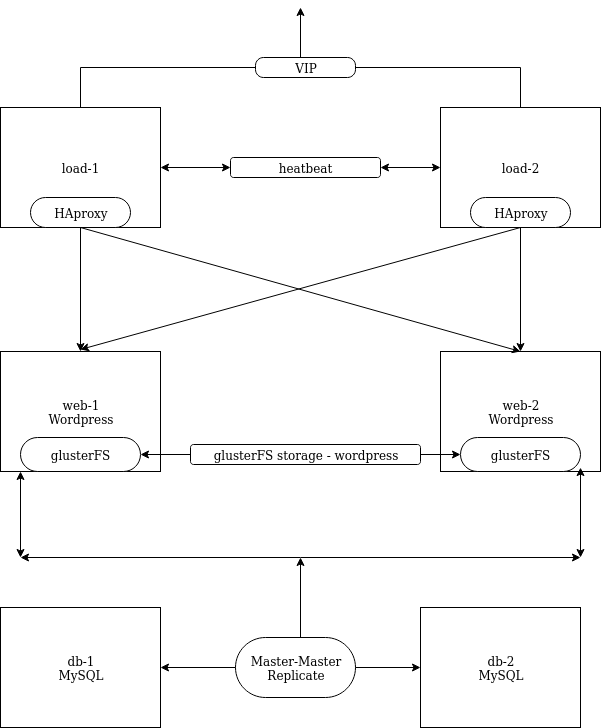

The diagram above was exported from draw.io. Its source (the exported page's mxGraphModel, read from the mxfile embedded in the PNG):
<mxGraphModel dx="1341" dy="762" grid="1" gridSize="10" guides="1" tooltips="1" connect="1" arrows="1" fold="1" page="1" pageScale="1" pageWidth="827" pageHeight="1169" math="0" shadow="0">
  <root>
    <mxCell id="0" />
    <mxCell id="1" parent="0" />
    <mxCell id="a0MHgVytl7Csbuzh6NBZ-1" value="load-1" style="rounded=0;whiteSpace=wrap;html=1;" parent="1" vertex="1">
      <mxGeometry x="120" y="280" width="160" height="120" as="geometry" />
    </mxCell>
    <mxCell id="a0MHgVytl7Csbuzh6NBZ-2" value="load-2" style="rounded=0;whiteSpace=wrap;html=1;" parent="1" vertex="1">
      <mxGeometry x="560" y="280" width="160" height="120" as="geometry" />
    </mxCell>
    <mxCell id="a0MHgVytl7Csbuzh6NBZ-3" value="&lt;div&gt;web-2&lt;/div&gt;&lt;div&gt;Wordpress&lt;br&gt;&lt;/div&gt;" style="rounded=0;whiteSpace=wrap;html=1;" parent="1" vertex="1">
      <mxGeometry x="560" y="524" width="160" height="120" as="geometry" />
    </mxCell>
    <mxCell id="a0MHgVytl7Csbuzh6NBZ-4" value="&lt;div&gt;web-1&lt;/div&gt;&lt;div&gt;Wordpress&lt;br&gt;&lt;/div&gt;" style="rounded=0;whiteSpace=wrap;html=1;" parent="1" vertex="1">
      <mxGeometry x="120" y="524" width="160" height="120" as="geometry" />
    </mxCell>
    <mxCell id="a0MHgVytl7Csbuzh6NBZ-5" value="db-2&lt;br&gt;MySQL" style="rounded=0;whiteSpace=wrap;html=1;" parent="1" vertex="1">
      <mxGeometry x="540" y="780" width="160" height="120" as="geometry" />
    </mxCell>
    <mxCell id="a0MHgVytl7Csbuzh6NBZ-6" value="db-1&lt;br&gt;MySQL" style="rounded=0;whiteSpace=wrap;html=1;" parent="1" vertex="1">
      <mxGeometry x="120" y="780" width="160" height="120" as="geometry" />
    </mxCell>
    <mxCell id="a0MHgVytl7Csbuzh6NBZ-7" value="" style="endArrow=classic;startArrow=classic;html=1;" parent="1" source="a0MHgVytl7Csbuzh6NBZ-12" target="a0MHgVytl7Csbuzh6NBZ-2" edge="1">
      <mxGeometry width="50" height="50" relative="1" as="geometry">
        <mxPoint x="120" y="870" as="sourcePoint" />
        <mxPoint x="170" y="820" as="targetPoint" />
        <Array as="points" />
      </mxGeometry>
    </mxCell>
    <mxCell id="a0MHgVytl7Csbuzh6NBZ-8" value="glusterFS" style="rounded=1;whiteSpace=wrap;html=1;arcSize=50;" parent="1" vertex="1">
      <mxGeometry x="140" y="610" width="120" height="34" as="geometry" />
    </mxCell>
    <mxCell id="a0MHgVytl7Csbuzh6NBZ-9" value="glusterFS" style="rounded=1;whiteSpace=wrap;html=1;arcSize=50;" parent="1" vertex="1">
      <mxGeometry x="580" y="610" width="120" height="34" as="geometry" />
    </mxCell>
    <mxCell id="a0MHgVytl7Csbuzh6NBZ-11" value="HAproxy" style="rounded=1;whiteSpace=wrap;html=1;arcSize=50;" parent="1" vertex="1">
      <mxGeometry x="590" y="370" width="100" height="30" as="geometry" />
    </mxCell>
    <mxCell id="a0MHgVytl7Csbuzh6NBZ-13" value="HAproxy" style="rounded=1;whiteSpace=wrap;html=1;arcSize=50;" parent="1" vertex="1">
      <mxGeometry x="150" y="370" width="100" height="30" as="geometry" />
    </mxCell>
    <mxCell id="a0MHgVytl7Csbuzh6NBZ-15" value="" style="endArrow=classic;html=1;entryX=0.5;entryY=0;entryDx=0;entryDy=0;exitX=0.5;exitY=1;exitDx=0;exitDy=0;" parent="1" source="a0MHgVytl7Csbuzh6NBZ-13" target="a0MHgVytl7Csbuzh6NBZ-3" edge="1">
      <mxGeometry width="50" height="50" relative="1" as="geometry">
        <mxPoint x="120" y="970" as="sourcePoint" />
        <mxPoint x="170" y="920" as="targetPoint" />
      </mxGeometry>
    </mxCell>
    <mxCell id="a0MHgVytl7Csbuzh6NBZ-16" value="" style="endArrow=classic;html=1;exitX=0.5;exitY=1;exitDx=0;exitDy=0;entryX=0.5;entryY=0;entryDx=0;entryDy=0;" parent="1" source="a0MHgVytl7Csbuzh6NBZ-13" target="a0MHgVytl7Csbuzh6NBZ-4" edge="1">
      <mxGeometry width="50" height="50" relative="1" as="geometry">
        <mxPoint x="120" y="970" as="sourcePoint" />
        <mxPoint x="170" y="920" as="targetPoint" />
      </mxGeometry>
    </mxCell>
    <mxCell id="a0MHgVytl7Csbuzh6NBZ-17" value="" style="endArrow=classic;html=1;exitX=0.5;exitY=1;exitDx=0;exitDy=0;" parent="1" source="a0MHgVytl7Csbuzh6NBZ-11" edge="1">
      <mxGeometry width="50" height="50" relative="1" as="geometry">
        <mxPoint x="120" y="970" as="sourcePoint" />
        <mxPoint x="200" y="522" as="targetPoint" />
      </mxGeometry>
    </mxCell>
    <mxCell id="a0MHgVytl7Csbuzh6NBZ-18" value="" style="endArrow=classic;html=1;" parent="1" target="a0MHgVytl7Csbuzh6NBZ-3" edge="1">
      <mxGeometry width="50" height="50" relative="1" as="geometry">
        <mxPoint x="640" y="400" as="sourcePoint" />
        <mxPoint x="160" y="1000" as="targetPoint" />
      </mxGeometry>
    </mxCell>
    <mxCell id="a0MHgVytl7Csbuzh6NBZ-21" value="" style="endArrow=classic;startArrow=classic;html=1;entryX=1;entryY=0.5;entryDx=0;entryDy=0;" parent="1" target="a0MHgVytl7Csbuzh6NBZ-8" edge="1">
      <mxGeometry width="50" height="50" relative="1" as="geometry">
        <mxPoint x="580" y="627" as="sourcePoint" />
        <mxPoint x="170" y="920" as="targetPoint" />
      </mxGeometry>
    </mxCell>
    <mxCell id="a0MHgVytl7Csbuzh6NBZ-23" value="&lt;div&gt;glusterFS storage - wordpress&lt;br&gt;&lt;/div&gt;" style="rounded=1;whiteSpace=wrap;html=1;arcSize=15;" parent="1" vertex="1">
      <mxGeometry x="310" y="617" width="230" height="20" as="geometry" />
    </mxCell>
    <mxCell id="a0MHgVytl7Csbuzh6NBZ-24" value="" style="endArrow=classic;startArrow=classic;html=1;entryX=0;entryY=0.5;entryDx=0;entryDy=0;" parent="1" source="a0MHgVytl7Csbuzh6NBZ-6" target="a0MHgVytl7Csbuzh6NBZ-5" edge="1">
      <mxGeometry width="50" height="50" relative="1" as="geometry">
        <mxPoint x="120" y="970" as="sourcePoint" />
        <mxPoint x="170" y="920" as="targetPoint" />
      </mxGeometry>
    </mxCell>
    <mxCell id="a0MHgVytl7Csbuzh6NBZ-25" value="" style="endArrow=classic;startArrow=classic;html=1;entryX=0;entryY=1;entryDx=0;entryDy=0;" parent="1" target="a0MHgVytl7Csbuzh6NBZ-8" edge="1">
      <mxGeometry width="50" height="50" relative="1" as="geometry">
        <mxPoint x="140" y="730" as="sourcePoint" />
        <mxPoint x="170" y="920" as="targetPoint" />
      </mxGeometry>
    </mxCell>
    <mxCell id="a0MHgVytl7Csbuzh6NBZ-26" value="" style="endArrow=classic;startArrow=classic;html=1;entryX=0.875;entryY=0.967;entryDx=0;entryDy=0;entryPerimeter=0;" parent="1" target="a0MHgVytl7Csbuzh6NBZ-3" edge="1">
      <mxGeometry width="50" height="50" relative="1" as="geometry">
        <mxPoint x="700" y="730" as="sourcePoint" />
        <mxPoint x="150" y="654" as="targetPoint" />
      </mxGeometry>
    </mxCell>
    <mxCell id="a0MHgVytl7Csbuzh6NBZ-27" value="" style="endArrow=classic;startArrow=classic;html=1;" parent="1" edge="1">
      <mxGeometry width="50" height="50" relative="1" as="geometry">
        <mxPoint x="140" y="730" as="sourcePoint" />
        <mxPoint x="700" y="730" as="targetPoint" />
      </mxGeometry>
    </mxCell>
    <mxCell id="a0MHgVytl7Csbuzh6NBZ-28" value="" style="endArrow=classic;startArrow=classic;html=1;" parent="1" edge="1">
      <mxGeometry width="50" height="50" relative="1" as="geometry">
        <mxPoint x="420" y="840" as="sourcePoint" />
        <mxPoint x="420" y="730" as="targetPoint" />
      </mxGeometry>
    </mxCell>
    <mxCell id="a0MHgVytl7Csbuzh6NBZ-12" value="heatbeat" style="rounded=1;whiteSpace=wrap;html=1;" parent="1" vertex="1">
      <mxGeometry x="350" y="330" width="150" height="20" as="geometry" />
    </mxCell>
    <mxCell id="a0MHgVytl7Csbuzh6NBZ-29" value="" style="endArrow=classic;startArrow=classic;html=1;" parent="1" source="a0MHgVytl7Csbuzh6NBZ-1" target="a0MHgVytl7Csbuzh6NBZ-12" edge="1">
      <mxGeometry width="50" height="50" relative="1" as="geometry">
        <mxPoint x="280" y="340" as="sourcePoint" />
        <mxPoint x="560" y="340" as="targetPoint" />
        <Array as="points" />
      </mxGeometry>
    </mxCell>
    <mxCell id="a0MHgVytl7Csbuzh6NBZ-30" value="" style="endArrow=none;html=1;exitX=0.5;exitY=0;exitDx=0;exitDy=0;" parent="1" source="a0MHgVytl7Csbuzh6NBZ-1" edge="1">
      <mxGeometry width="50" height="50" relative="1" as="geometry">
        <mxPoint x="120" y="970" as="sourcePoint" />
        <mxPoint x="200" y="240" as="targetPoint" />
      </mxGeometry>
    </mxCell>
    <mxCell id="a0MHgVytl7Csbuzh6NBZ-31" value="" style="endArrow=none;html=1;exitX=0.5;exitY=0;exitDx=0;exitDy=0;" parent="1" source="a0MHgVytl7Csbuzh6NBZ-2" edge="1">
      <mxGeometry width="50" height="50" relative="1" as="geometry">
        <mxPoint x="210" y="290" as="sourcePoint" />
        <mxPoint x="640" y="240" as="targetPoint" />
      </mxGeometry>
    </mxCell>
    <mxCell id="a0MHgVytl7Csbuzh6NBZ-32" value="" style="endArrow=none;html=1;" parent="1" source="a0MHgVytl7Csbuzh6NBZ-34" edge="1">
      <mxGeometry width="50" height="50" relative="1" as="geometry">
        <mxPoint x="200" y="240" as="sourcePoint" />
        <mxPoint x="640" y="240" as="targetPoint" />
      </mxGeometry>
    </mxCell>
    <mxCell id="a0MHgVytl7Csbuzh6NBZ-33" value="" style="endArrow=classic;html=1;" parent="1" edge="1">
      <mxGeometry width="50" height="50" relative="1" as="geometry">
        <mxPoint x="420" y="240" as="sourcePoint" />
        <mxPoint x="420" y="180" as="targetPoint" />
      </mxGeometry>
    </mxCell>
    <mxCell id="a0MHgVytl7Csbuzh6NBZ-34" value="VIP" style="rounded=1;whiteSpace=wrap;html=1;arcSize=40;" parent="1" vertex="1">
      <mxGeometry x="375" y="230" width="100" height="20" as="geometry" />
    </mxCell>
    <mxCell id="a0MHgVytl7Csbuzh6NBZ-35" value="" style="endArrow=none;html=1;" parent="1" target="a0MHgVytl7Csbuzh6NBZ-34" edge="1">
      <mxGeometry width="50" height="50" relative="1" as="geometry">
        <mxPoint x="200" y="240" as="sourcePoint" />
        <mxPoint x="640" y="240" as="targetPoint" />
      </mxGeometry>
    </mxCell>
    <mxCell id="a0MHgVytl7Csbuzh6NBZ-36" value="Master-Master&lt;br&gt;Replicate" style="rounded=1;whiteSpace=wrap;html=1;arcSize=50;" parent="1" vertex="1">
      <mxGeometry x="355" y="810" width="120" height="60" as="geometry" />
    </mxCell>
  </root>
</mxGraphModel>